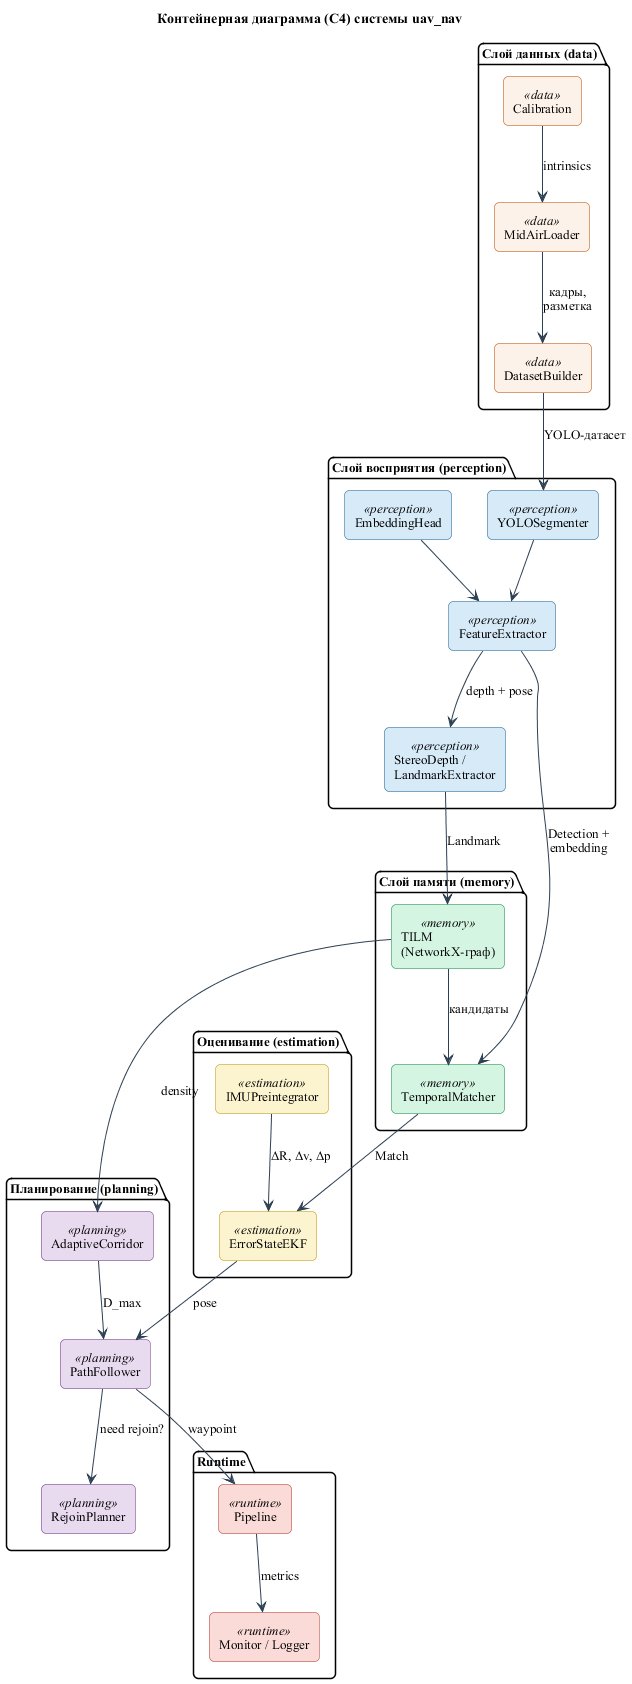

The diagram above was rendered by PlantUML. Its source (embedded in the PNG):
@startuml c4_container
skinparam backgroundColor #FFFFFF
skinparam shadowing false
skinparam roundCorner 10
skinparam defaultFontName "Times New Roman"
skinparam defaultFontSize 13
skinparam ArrowColor #2E4053

skinparam rectangle {
  BackgroundColor<<data>> #FDF2E9
  BorderColor<<data>> #BA4A00
  BackgroundColor<<perception>> #D6EAF8
  BorderColor<<perception>> #1F618D
  BackgroundColor<<memory>> #D5F5E3
  BorderColor<<memory>> #1E8449
  BackgroundColor<<estimation>> #FCF3CF
  BorderColor<<estimation>> #B7950B
  BackgroundColor<<planning>> #E8DAEF
  BorderColor<<planning>> #6C3483
  BackgroundColor<<runtime>> #FADBD8
  BorderColor<<runtime>> #B03A2E
}

title Контейнерная диаграмма (C4) системы uav_nav

package "Слой данных (data)" {
  rectangle "MidAirLoader" <<data>> as ml
  rectangle "Calibration" <<data>> as cal
  rectangle "DatasetBuilder" <<data>> as db
}

package "Слой восприятия (perception)" {
  rectangle "YOLOSegmenter" <<perception>> as yolo
  rectangle "EmbeddingHead" <<perception>> as eh
  rectangle "FeatureExtractor" <<perception>> as fe
  rectangle "StereoDepth /\nLandmarkExtractor" <<perception>> as le
}

package "Слой памяти (memory)" {
  rectangle "TILM\n(NetworkX-граф)" <<memory>> as tilm
  rectangle "TemporalMatcher" <<memory>> as tm
}

package "Оценивание (estimation)" {
  rectangle "IMUPreintegrator" <<estimation>> as pre
  rectangle "ErrorStateEKF" <<estimation>> as ekf
}

package "Планирование (planning)" {
  rectangle "PathFollower" <<planning>> as pf
  rectangle "AdaptiveCorridor" <<planning>> as ac
  rectangle "RejoinPlanner" <<planning>> as rp
}

package "Runtime" {
  rectangle "Pipeline" <<runtime>> as pl
  rectangle "Monitor / Logger" <<runtime>> as mon
}

ml --> db : кадры,\nразметка
cal --> ml : intrinsics
db --> yolo : YOLO-датасет
yolo --> fe
eh --> fe
fe --> tm : Detection +\nembedding
fe --> le : depth + pose
le --> tilm : Landmark
tilm --> tm : кандидаты
tm --> ekf : Match
pre --> ekf : ΔR, Δv, Δp
ekf --> pf : pose
tilm --> ac : density
ac --> pf : D_max
pf --> rp : need rejoin?
pf --> pl : waypoint
pl --> mon : metrics

@enduml